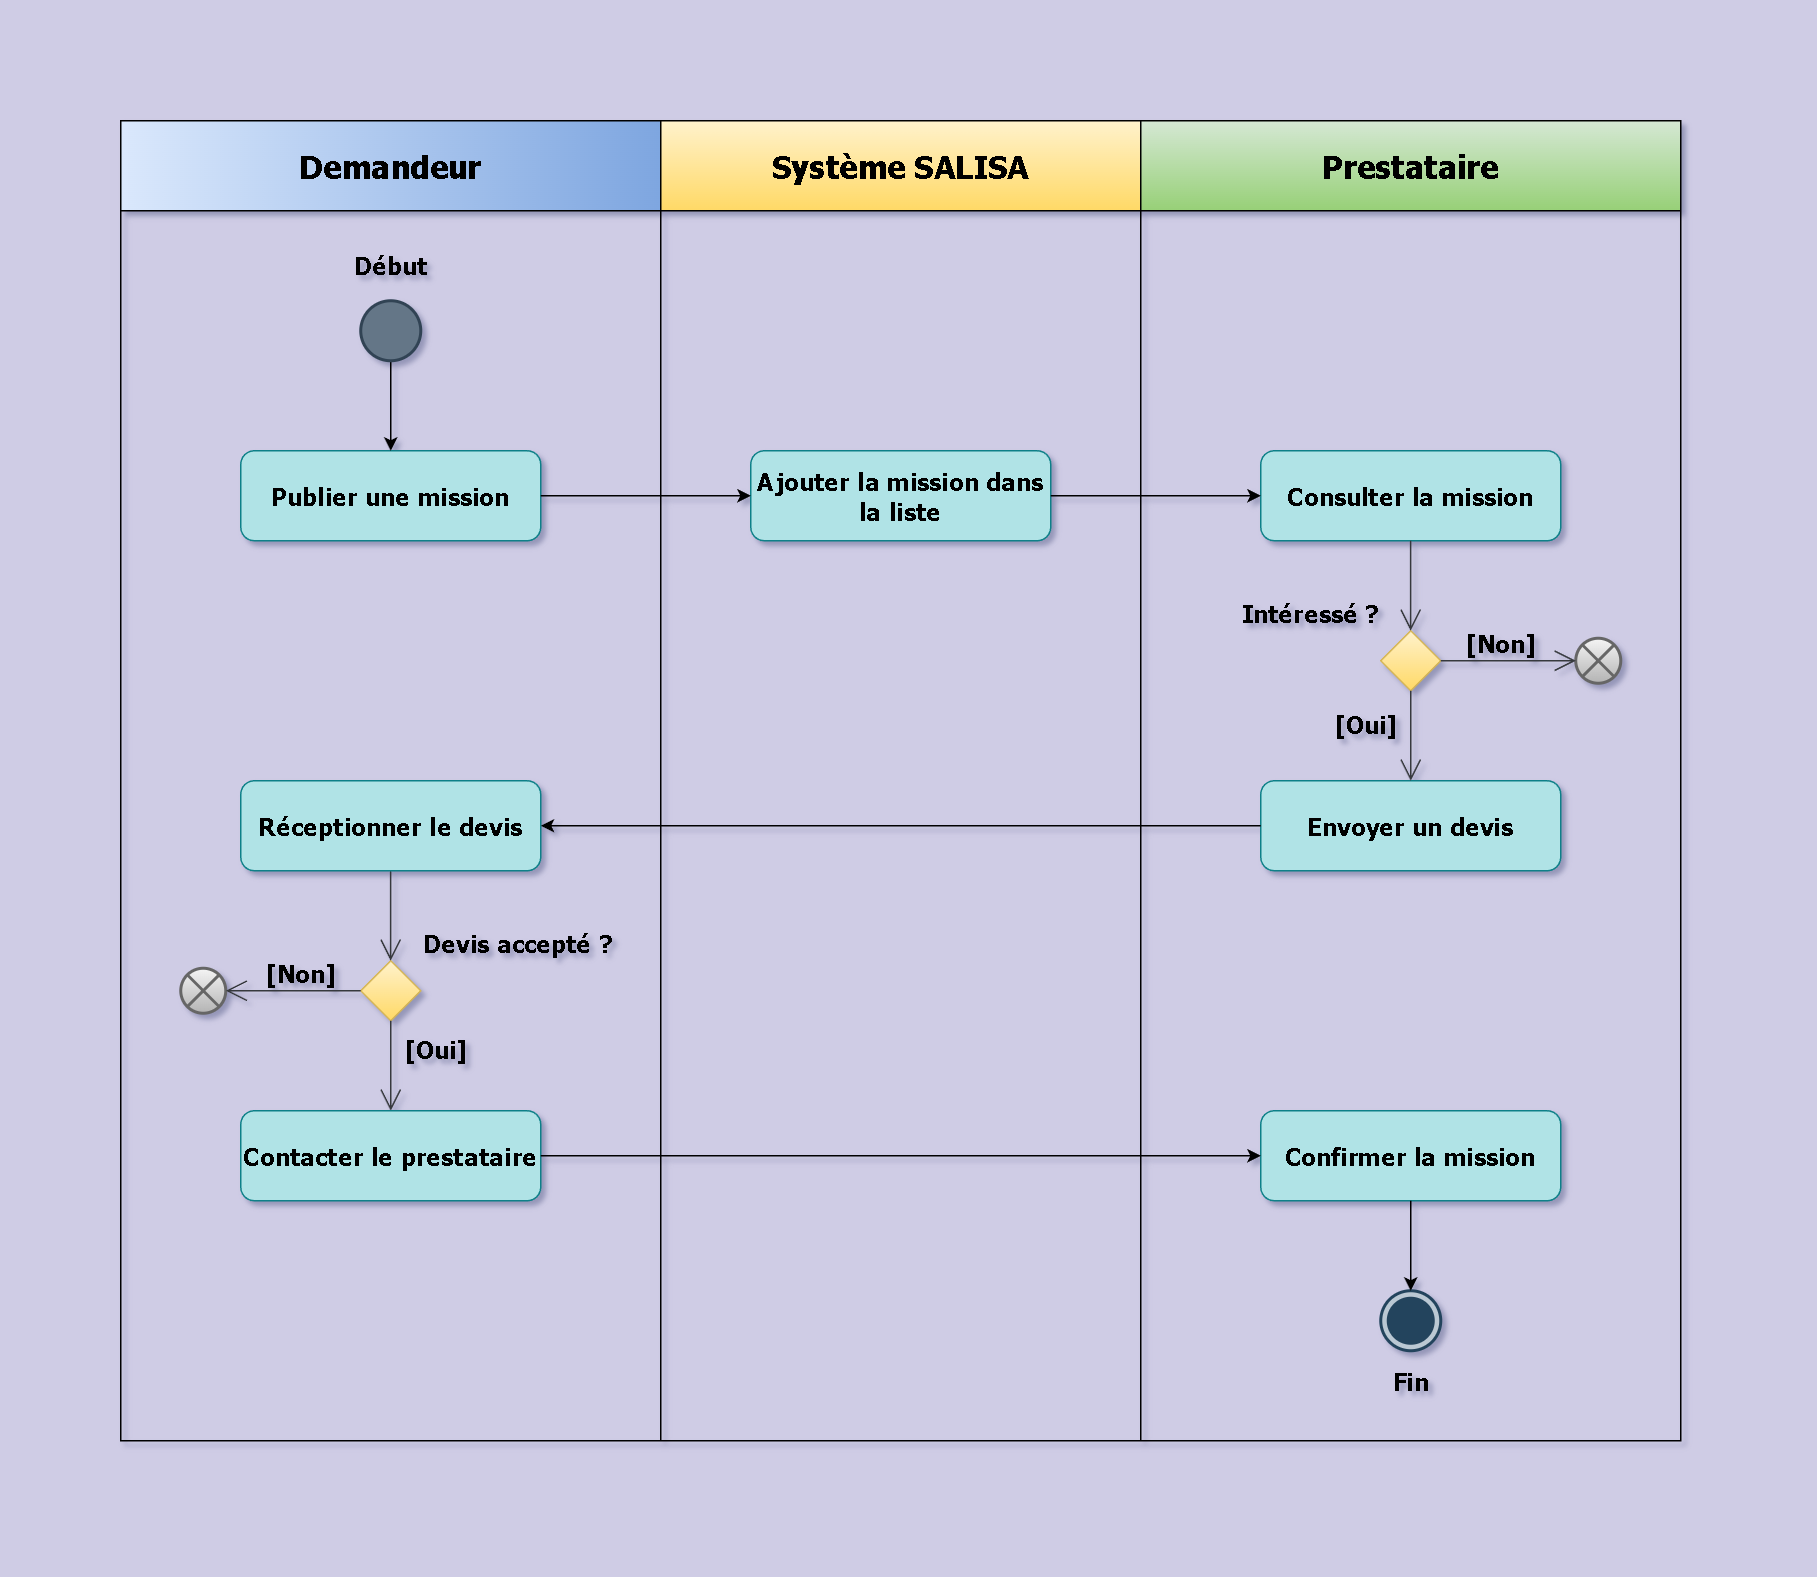

The diagram above was exported from draw.io. Its source (the exported page's mxGraphModel, read from the mxfile embedded in the PNG):
<mxGraphModel dx="2397" dy="880" grid="0" gridSize="10" guides="1" tooltips="1" connect="1" arrows="0" fold="1" page="1" pageScale="1" pageWidth="240" pageHeight="1040" background="light-dark(#cfcce5, #121212)" math="0" shadow="0">
  <root>
    <mxCell id="0" />
    <mxCell id="1" parent="0" />
    <mxCell id="KmpE2zvmpzK0S3T9I0CX-1" parent="1" style="swimlane;whiteSpace=wrap;gradientColor=#97d077;fontSize=21;fontFamily=Tahoma;labelBackgroundColor=none;labelBorderColor=none;textShadow=0;swimlaneFillColor=none;overflow=visible;container=1;collapsible=0;expand=1;startSize=60;fillColor=#d5e8d4;fontStyle=1;strokeColor=#000000;" value="Prestataire" vertex="1">
      <mxGeometry height="880" width="360" x="-200" y="80" as="geometry">
        <mxRectangle height="40" width="110" x="184.5" y="148" as="alternateBounds" />
      </mxGeometry>
    </mxCell>
    <mxCell id="-UYoCCnPGGNJKDmPvvRY-9" parent="KmpE2zvmpzK0S3T9I0CX-1" style="shape=rect;html=1;rounded=1;whiteSpace=wrap;align=center;fontFamily=Tahoma;fontSize=16;fontStyle=1;fillColor=#b0e3e6;strokeColor=#0e8088;" value="Consulter la mission" vertex="1">
      <mxGeometry height="60" width="200" x="80" y="220" as="geometry" />
    </mxCell>
    <mxCell id="KmpE2zvmpzK0S3T9I0CX-77" parent="KmpE2zvmpzK0S3T9I0CX-1" style="html=1;shape=mxgraph.sysml.actFinal;strokeWidth=2;verticalLabelPosition=bottom;verticalAlignment=top;fontStyle=1;fontFamily=Tahoma;fontSize=16;fillColor=#bac8d3;strokeColor=#23445d;" value="Fin" vertex="1">
      <mxGeometry height="40" width="40" x="160" y="780" as="geometry" />
    </mxCell>
    <mxCell id="-UYoCCnPGGNJKDmPvvRY-11" parent="KmpE2zvmpzK0S3T9I0CX-1" style="shape=rect;html=1;rounded=1;whiteSpace=wrap;align=center;fontFamily=Tahoma;fontSize=16;fontStyle=1;fillColor=#b0e3e6;strokeColor=#0e8088;" value="Confirmer la mission" vertex="1">
      <mxGeometry height="60" width="200" x="80" y="660" as="geometry" />
    </mxCell>
    <mxCell id="-UYoCCnPGGNJKDmPvvRY-3" parent="KmpE2zvmpzK0S3T9I0CX-1" style="html=1;shape=mxgraph.sysml.flowFinal;strokeWidth=2;verticalLabelPosition=bottom;verticalAlignment=top;fontFamily=Tahoma;fontSize=16;fontStyle=1;fillColor=#f5f5f5;strokeColor=#666666;gradientColor=#b3b3b3;" value="" vertex="1">
      <mxGeometry height="30" width="30" x="290" y="345" as="geometry" />
    </mxCell>
    <mxCell id="-UYoCCnPGGNJKDmPvvRY-10" parent="KmpE2zvmpzK0S3T9I0CX-1" style="shape=rect;html=1;rounded=1;whiteSpace=wrap;align=center;fontFamily=Tahoma;fontSize=16;fontStyle=1;fillColor=#b0e3e6;strokeColor=#0e8088;" value="Envoyer un devis" vertex="1">
      <mxGeometry height="60" width="200" x="80" y="440" as="geometry" />
    </mxCell>
    <mxCell id="-UYoCCnPGGNJKDmPvvRY-12" parent="KmpE2zvmpzK0S3T9I0CX-1" style="shape=rhombus;html=1;verticalLabelPosition=top;verticalAlignment=top;fillColor=#fff2cc;strokeColor=#d6b656;fontSize=16;fontFamily=Tahoma;fontStyle=1;gradientColor=#ffd966;labelPosition=left;align=right;verticalAlign=bottom;" value="Intéressé ?" vertex="1">
      <mxGeometry height="40" width="40" x="160" y="340" as="geometry" />
    </mxCell>
    <mxCell id="-UYoCCnPGGNJKDmPvvRY-13" edge="1" parent="KmpE2zvmpzK0S3T9I0CX-1" source="-UYoCCnPGGNJKDmPvvRY-12" style="edgeStyle=elbowEdgeStyle;html=1;elbow=horizontal;align=right;verticalAlign=bottom;endArrow=none;rounded=0;labelBackgroundColor=none;startArrow=open;startSize=12;fillColor=#ffff88;strokeColor=#36393d;fontSize=16;fontFamily=Tahoma;fontStyle=1;entryX=0.5;entryY=1;entryDx=0;entryDy=0;" target="-UYoCCnPGGNJKDmPvvRY-9" value="">
      <mxGeometry relative="1" as="geometry">
        <mxPoint x="180" y="300" as="targetPoint" />
      </mxGeometry>
    </mxCell>
    <mxCell id="-UYoCCnPGGNJKDmPvvRY-14" edge="1" parent="KmpE2zvmpzK0S3T9I0CX-1" source="-UYoCCnPGGNJKDmPvvRY-12" style="html=1;elbow=vertical;verticalAlign=bottom;endArrow=open;rounded=0;labelBackgroundColor=none;endSize=12;fillColor=#ffff88;strokeColor=#36393d;fontSize=16;fontFamily=Tahoma;fontStyle=1;exitX=0.5;exitY=1;exitDx=0;exitDy=0;" value="[Oui]">
      <mxGeometry relative="1" x="0.1429" y="-30" as="geometry">
        <mxPoint as="offset" />
        <mxPoint x="180" y="440" as="targetPoint" />
      </mxGeometry>
    </mxCell>
    <mxCell id="-UYoCCnPGGNJKDmPvvRY-15" edge="1" parent="KmpE2zvmpzK0S3T9I0CX-1" source="-UYoCCnPGGNJKDmPvvRY-12" style="edgeStyle=elbowEdgeStyle;html=1;elbow=vertical;verticalAlign=bottom;endArrow=open;rounded=0;labelBackgroundColor=none;endSize=12;fillColor=#ffff88;strokeColor=#36393d;fontSize=16;fontFamily=Tahoma;fontStyle=1;exitX=1;exitY=0.5;exitDx=0;exitDy=0;entryX=0;entryY=0.5;entryDx=0;entryDy=0;entryPerimeter=0;" target="-UYoCCnPGGNJKDmPvvRY-3" value="[Non]">
      <mxGeometry relative="1" x="-0.1104" as="geometry">
        <mxPoint as="offset" />
        <mxPoint x="260" y="360" as="targetPoint" />
      </mxGeometry>
    </mxCell>
    <mxCell id="-UYoCCnPGGNJKDmPvvRY-27" edge="1" parent="KmpE2zvmpzK0S3T9I0CX-1" source="-UYoCCnPGGNJKDmPvvRY-11" style="edgeStyle=orthogonalEdgeStyle;rounded=0;orthogonalLoop=1;jettySize=auto;html=1;exitX=0.5;exitY=1;exitDx=0;exitDy=0;entryX=0.5;entryY=0;entryDx=0;entryDy=0;entryPerimeter=0;" target="KmpE2zvmpzK0S3T9I0CX-77">
      <mxGeometry relative="1" as="geometry" />
    </mxCell>
    <mxCell id="KmpE2zvmpzK0S3T9I0CX-10" parent="1" style="swimlane;whiteSpace=wrap;gradientColor=#7ea6e0;fontSize=21;fontFamily=Tahoma;collapsible=0;labelPosition=center;verticalLabelPosition=middle;align=center;verticalAlign=middle;startSize=60;swimlaneFillColor=none;fillColor=#dae8fc;gradientDirection=east;fontStyle=1;strokeColor=#000000;" value="Demandeur" vertex="1">
      <mxGeometry height="880" width="360" x="-880" y="80" as="geometry" />
    </mxCell>
    <mxCell id="KmpE2zvmpzK0S3T9I0CX-54" parent="KmpE2zvmpzK0S3T9I0CX-10" style="html=1;shape=mxgraph.sysml.flowFinal;strokeWidth=2;verticalLabelPosition=bottom;verticalAlignment=top;fontFamily=Tahoma;fontSize=16;fontStyle=1;fillColor=#f5f5f5;strokeColor=#666666;gradientColor=#b3b3b3;" value="" vertex="1">
      <mxGeometry height="30" width="30" x="40" y="565" as="geometry" />
    </mxCell>
    <mxCell id="KmpE2zvmpzK0S3T9I0CX-45" parent="KmpE2zvmpzK0S3T9I0CX-10" style="shape=rect;html=1;rounded=1;whiteSpace=wrap;align=center;fontFamily=Tahoma;fontSize=16;fontStyle=1;fillColor=#b0e3e6;strokeColor=#0e8088;" value="Publier une mission" vertex="1">
      <mxGeometry height="60" width="200" x="80" y="220" as="geometry" />
    </mxCell>
    <mxCell id="-UYoCCnPGGNJKDmPvvRY-21" edge="1" parent="KmpE2zvmpzK0S3T9I0CX-10" source="KmpE2zvmpzK0S3T9I0CX-42" style="edgeStyle=orthogonalEdgeStyle;rounded=0;orthogonalLoop=1;jettySize=auto;html=1;exitX=0.5;exitY=1;exitDx=0;exitDy=0;entryX=0.5;entryY=0;entryDx=0;entryDy=0;" target="KmpE2zvmpzK0S3T9I0CX-45">
      <mxGeometry relative="1" as="geometry" />
    </mxCell>
    <mxCell id="KmpE2zvmpzK0S3T9I0CX-42" parent="KmpE2zvmpzK0S3T9I0CX-10" style="shape=ellipse;html=1;fillColor=#647687;strokeWidth=2;verticalLabelPosition=top;verticalAlignment=top;perimeter=ellipsePerimeter;fontFamily=Tahoma;fontSize=16;align=center;labelPosition=center;verticalAlign=top;fontStyle=1;fontColor=#000000;strokeColor=#314354;" value="Début" vertex="1">
      <mxGeometry height="40" width="40" x="160" y="120" as="geometry" />
    </mxCell>
    <mxCell id="-UYoCCnPGGNJKDmPvvRY-16" parent="KmpE2zvmpzK0S3T9I0CX-10" style="shape=rhombus;html=1;verticalLabelPosition=top;verticalAlignment=top;fillColor=#fff2cc;strokeColor=#d6b656;fontSize=16;fontFamily=Tahoma;fontStyle=1;gradientColor=#ffd966;labelPosition=right;align=left;verticalAlign=bottom;" value="Devis accepté ?" vertex="1">
      <mxGeometry height="40" width="40" x="160" y="560" as="geometry" />
    </mxCell>
    <mxCell id="-UYoCCnPGGNJKDmPvvRY-17" edge="1" parent="KmpE2zvmpzK0S3T9I0CX-10" source="-UYoCCnPGGNJKDmPvvRY-16" style="edgeStyle=elbowEdgeStyle;html=1;elbow=horizontal;align=right;verticalAlign=bottom;endArrow=none;rounded=0;labelBackgroundColor=none;startArrow=open;startSize=12;fillColor=#ffff88;strokeColor=#36393d;fontSize=16;fontFamily=Tahoma;fontStyle=1;entryX=0.5;entryY=1;entryDx=0;entryDy=0;" target="-UYoCCnPGGNJKDmPvvRY-4" value="">
      <mxGeometry relative="1" as="geometry">
        <mxPoint x="180" y="520" as="targetPoint" />
      </mxGeometry>
    </mxCell>
    <mxCell id="-UYoCCnPGGNJKDmPvvRY-18" edge="1" parent="KmpE2zvmpzK0S3T9I0CX-10" source="-UYoCCnPGGNJKDmPvvRY-16" style="edgeStyle=elbowEdgeStyle;html=1;elbow=vertical;verticalAlign=bottom;endArrow=open;rounded=0;labelBackgroundColor=none;endSize=12;fillColor=#ffff88;strokeColor=#36393d;fontSize=16;fontFamily=Tahoma;fontStyle=1;entryX=0.5;entryY=0;entryDx=0;entryDy=0;exitX=0.5;exitY=1;exitDx=0;exitDy=0;" target="-UYoCCnPGGNJKDmPvvRY-5" value="[Oui]">
      <mxGeometry relative="1" y="30" as="geometry">
        <mxPoint as="offset" />
        <mxPoint x="180" y="580" as="sourcePoint" />
        <mxPoint x="180" y="640" as="targetPoint" />
      </mxGeometry>
    </mxCell>
    <mxCell id="-UYoCCnPGGNJKDmPvvRY-19" edge="1" parent="KmpE2zvmpzK0S3T9I0CX-10" source="-UYoCCnPGGNJKDmPvvRY-16" style="edgeStyle=elbowEdgeStyle;html=1;elbow=vertical;verticalAlign=bottom;endArrow=open;rounded=0;labelBackgroundColor=none;endSize=12;fillColor=#ffff88;strokeColor=#36393d;fontSize=16;fontFamily=Tahoma;fontStyle=1;entryX=1;entryY=0.5;entryDx=0;entryDy=0;entryPerimeter=0;" target="KmpE2zvmpzK0S3T9I0CX-54" value="[Non]">
      <mxGeometry relative="1" x="-0.1126" as="geometry">
        <mxPoint as="offset" />
        <mxPoint x="80" y="580" as="targetPoint" />
      </mxGeometry>
    </mxCell>
    <mxCell id="-UYoCCnPGGNJKDmPvvRY-4" parent="KmpE2zvmpzK0S3T9I0CX-10" style="shape=rect;html=1;rounded=1;whiteSpace=wrap;align=center;fontFamily=Tahoma;fontSize=16;fontStyle=1;fillColor=#b0e3e6;strokeColor=#0e8088;" value="Réceptionner le devis" vertex="1">
      <mxGeometry height="60" width="200" x="80" y="440" as="geometry" />
    </mxCell>
    <mxCell id="-UYoCCnPGGNJKDmPvvRY-5" parent="KmpE2zvmpzK0S3T9I0CX-10" style="shape=rect;html=1;rounded=1;whiteSpace=wrap;align=center;fontFamily=Tahoma;fontSize=16;fontStyle=1;fillColor=#b0e3e6;strokeColor=#0e8088;" value="Contacter le prestataire" vertex="1">
      <mxGeometry height="60" width="200" x="80" y="660" as="geometry" />
    </mxCell>
    <mxCell id="KmpE2zvmpzK0S3T9I0CX-36" parent="1" style="swimlane;whiteSpace=wrap;gradientColor=#ffd966;fontSize=21;fontFamily=Tahoma;collapsible=0;startSize=60;swimlaneFillColor=none;fillColor=#fff2cc;fontStyle=1;strokeColor=#000000;" value="Système SALISA" vertex="1">
      <mxGeometry height="880" width="320" x="-520" y="80" as="geometry" />
    </mxCell>
    <mxCell id="-UYoCCnPGGNJKDmPvvRY-8" parent="KmpE2zvmpzK0S3T9I0CX-36" style="shape=rect;html=1;rounded=1;whiteSpace=wrap;align=center;fontFamily=Tahoma;fontSize=16;fontStyle=1;fillColor=#b0e3e6;strokeColor=#0e8088;" value="Ajouter la mission dans la liste" vertex="1">
      <mxGeometry height="60" width="200" x="60" y="220" as="geometry" />
    </mxCell>
    <mxCell id="-UYoCCnPGGNJKDmPvvRY-22" edge="1" parent="1" source="KmpE2zvmpzK0S3T9I0CX-45" style="edgeStyle=orthogonalEdgeStyle;rounded=0;orthogonalLoop=1;jettySize=auto;html=1;exitX=1;exitY=0.5;exitDx=0;exitDy=0;entryX=0;entryY=0.5;entryDx=0;entryDy=0;" target="-UYoCCnPGGNJKDmPvvRY-8">
      <mxGeometry relative="1" as="geometry" />
    </mxCell>
    <mxCell id="-UYoCCnPGGNJKDmPvvRY-23" edge="1" parent="1" source="-UYoCCnPGGNJKDmPvvRY-8" style="edgeStyle=orthogonalEdgeStyle;rounded=0;orthogonalLoop=1;jettySize=auto;html=1;exitX=1;exitY=0.5;exitDx=0;exitDy=0;entryX=0;entryY=0.5;entryDx=0;entryDy=0;" target="-UYoCCnPGGNJKDmPvvRY-9">
      <mxGeometry relative="1" as="geometry" />
    </mxCell>
    <mxCell id="-UYoCCnPGGNJKDmPvvRY-24" edge="1" parent="1" source="-UYoCCnPGGNJKDmPvvRY-10" style="edgeStyle=orthogonalEdgeStyle;rounded=0;orthogonalLoop=1;jettySize=auto;html=1;exitX=0;exitY=0.5;exitDx=0;exitDy=0;entryX=1;entryY=0.5;entryDx=0;entryDy=0;" target="-UYoCCnPGGNJKDmPvvRY-4">
      <mxGeometry relative="1" as="geometry" />
    </mxCell>
    <mxCell id="-UYoCCnPGGNJKDmPvvRY-25" edge="1" parent="1" source="-UYoCCnPGGNJKDmPvvRY-5" style="edgeStyle=orthogonalEdgeStyle;rounded=0;orthogonalLoop=1;jettySize=auto;html=1;exitX=1;exitY=0.5;exitDx=0;exitDy=0;entryX=0;entryY=0.5;entryDx=0;entryDy=0;" target="-UYoCCnPGGNJKDmPvvRY-11">
      <mxGeometry relative="1" as="geometry" />
    </mxCell>
  </root>
</mxGraphModel>